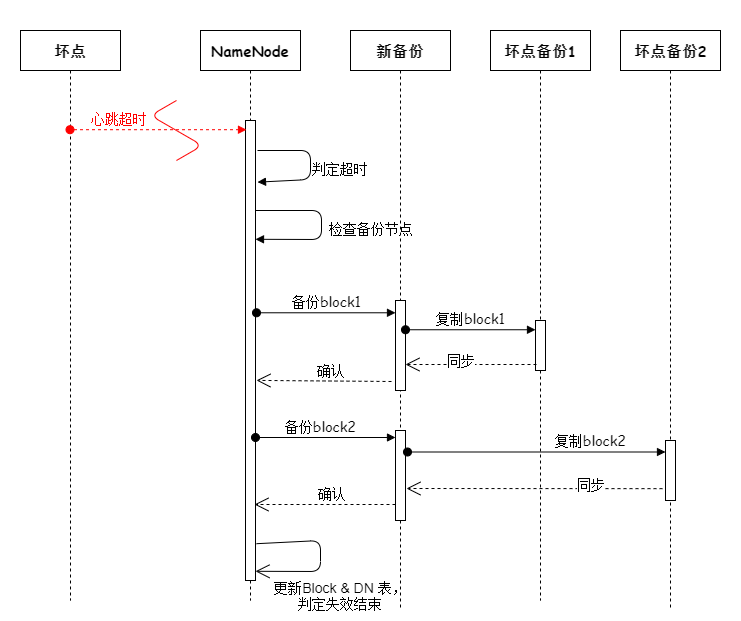

The diagram above was exported from draw.io. Its source (the exported page's mxGraphModel, read from the mxfile embedded in the PNG):
<mxGraphModel dx="1091" dy="781" grid="1" gridSize="10" guides="1" tooltips="1" connect="1" arrows="1" fold="1" page="1" pageScale="1" pageWidth="850" pageHeight="1100" math="0" shadow="0">
  <root>
    <mxCell id="0" />
    <mxCell id="1" parent="0" />
    <mxCell id="32" value="" style="rounded=0;whiteSpace=wrap;html=1;strokeColor=none;fontFamily=Comic Sans MS;fontSize=14;" parent="1" vertex="1">
      <mxGeometry x="80" y="120" width="740" height="620" as="geometry" />
    </mxCell>
    <mxCell id="2" value="&lt;font style=&quot;font-size: 15px&quot;&gt;&lt;b&gt;坏点&lt;/b&gt;&lt;/font&gt;" style="shape=umlLifeline;perimeter=lifelinePerimeter;whiteSpace=wrap;html=1;container=1;collapsible=0;recursiveResize=0;outlineConnect=0;strokeColor=#000000;fontFamily=Comic Sans MS;fontSize=14;" parent="1" vertex="1">
      <mxGeometry x="100" y="150" width="100" height="570" as="geometry" />
    </mxCell>
    <mxCell id="3" value="&lt;font style=&quot;font-size: 15px&quot;&gt;&lt;b&gt;NameNode&lt;/b&gt;&lt;/font&gt;" style="shape=umlLifeline;perimeter=lifelinePerimeter;whiteSpace=wrap;html=1;container=1;collapsible=0;recursiveResize=0;outlineConnect=0;strokeColor=#000000;fontFamily=Comic Sans MS;fontSize=14;" parent="1" vertex="1">
      <mxGeometry x="280" y="150" width="100" height="570" as="geometry" />
    </mxCell>
    <mxCell id="10" value="" style="html=1;points=[];perimeter=orthogonalPerimeter;strokeColor=#000000;fontFamily=Comic Sans MS;fontSize=14;" parent="3" vertex="1">
      <mxGeometry x="45" y="90" width="10" height="460" as="geometry" />
    </mxCell>
    <mxCell id="17" value="判定超时" style="html=1;verticalAlign=bottom;endArrow=block;strokeColor=#000000;entryX=1.2;entryY=0.134;entryDx=0;entryDy=0;entryPerimeter=0;fontFamily=Comic Sans MS;fontSize=14;" parent="3" target="10" edge="1">
      <mxGeometry x="0.2148" y="-30" width="80" relative="1" as="geometry">
        <mxPoint x="57" y="120" as="sourcePoint" />
        <mxPoint x="120" y="180" as="targetPoint" />
        <Array as="points">
          <mxPoint x="110" y="120" />
          <mxPoint x="110" y="149" />
        </Array>
        <mxPoint x="30" y="30" as="offset" />
      </mxGeometry>
    </mxCell>
    <mxCell id="18" value="检查备份节点" style="html=1;verticalAlign=bottom;endArrow=block;strokeColor=#000000;entryX=0.9;entryY=0.27;entryDx=0;entryDy=0;entryPerimeter=0;fontFamily=Comic Sans MS;fontSize=14;" parent="3" edge="1">
      <mxGeometry x="0.1801" y="-49" width="80" relative="1" as="geometry">
        <mxPoint x="55" y="180" as="sourcePoint" />
        <mxPoint x="55" y="208.79999999999995" as="targetPoint" />
        <Array as="points">
          <mxPoint x="121" y="180" />
          <mxPoint x="121" y="209" />
        </Array>
        <mxPoint x="49" y="49" as="offset" />
      </mxGeometry>
    </mxCell>
    <mxCell id="33" value="" style="endArrow=open;endFill=1;endSize=12;html=1;exitX=1.1;exitY=0.92;exitDx=0;exitDy=0;exitPerimeter=0;entryX=1;entryY=0.98;entryDx=0;entryDy=0;entryPerimeter=0;" parent="3" edge="1">
      <mxGeometry width="160" relative="1" as="geometry">
        <mxPoint x="56" y="513.2" as="sourcePoint" />
        <mxPoint x="55" y="540.8" as="targetPoint" />
        <Array as="points">
          <mxPoint x="120" y="510" />
          <mxPoint x="120" y="541" />
        </Array>
      </mxGeometry>
    </mxCell>
    <mxCell id="4" value="&lt;span style=&quot;font-size: 15px&quot;&gt;&lt;b&gt;新备份&lt;/b&gt;&lt;/span&gt;" style="shape=umlLifeline;perimeter=lifelinePerimeter;whiteSpace=wrap;html=1;container=1;collapsible=0;recursiveResize=0;outlineConnect=0;strokeColor=#000000;fontFamily=Comic Sans MS;fontSize=14;" parent="1" vertex="1">
      <mxGeometry x="430" y="150" width="100" height="580" as="geometry" />
    </mxCell>
    <mxCell id="19" value="" style="html=1;points=[];perimeter=orthogonalPerimeter;strokeColor=#000000;fontFamily=Comic Sans MS;fontSize=14;" parent="4" vertex="1">
      <mxGeometry x="45" y="270" width="10" height="90" as="geometry" />
    </mxCell>
    <mxCell id="23" value="" style="html=1;points=[];perimeter=orthogonalPerimeter;strokeColor=#000000;fontFamily=Comic Sans MS;fontSize=14;" parent="4" vertex="1">
      <mxGeometry x="45" y="400" width="10" height="90" as="geometry" />
    </mxCell>
    <mxCell id="5" value="&lt;font style=&quot;font-size: 15px&quot;&gt;&lt;b&gt;坏点备份1&lt;/b&gt;&lt;/font&gt;" style="shape=umlLifeline;perimeter=lifelinePerimeter;whiteSpace=wrap;html=1;container=1;collapsible=0;recursiveResize=0;outlineConnect=0;strokeColor=#000000;fontFamily=Comic Sans MS;fontSize=14;" parent="1" vertex="1">
      <mxGeometry x="570" y="150" width="100" height="570" as="geometry" />
    </mxCell>
    <mxCell id="21" value="" style="html=1;points=[];perimeter=orthogonalPerimeter;strokeColor=#000000;fontFamily=Comic Sans MS;fontSize=14;" parent="5" vertex="1">
      <mxGeometry x="45" y="290" width="10" height="50" as="geometry" />
    </mxCell>
    <mxCell id="6" value="&lt;font style=&quot;font-size: 15px&quot;&gt;&lt;b&gt;坏点备份2&lt;/b&gt;&lt;/font&gt;" style="shape=umlLifeline;perimeter=lifelinePerimeter;whiteSpace=wrap;html=1;container=1;collapsible=0;recursiveResize=0;outlineConnect=0;strokeColor=#000000;fontFamily=Comic Sans MS;fontSize=14;" parent="1" vertex="1">
      <mxGeometry x="700" y="150" width="100" height="580" as="geometry" />
    </mxCell>
    <mxCell id="25" value="" style="html=1;points=[];perimeter=orthogonalPerimeter;strokeColor=#000000;fontFamily=Comic Sans MS;fontSize=14;" parent="6" vertex="1">
      <mxGeometry x="45" y="410" width="10" height="60" as="geometry" />
    </mxCell>
    <mxCell id="11" value="&lt;font color=&quot;#ff0000&quot;&gt;心跳超时&lt;/font&gt;" style="html=1;verticalAlign=bottom;startArrow=oval;endArrow=block;startSize=8;dashed=1;entryX=0.1;entryY=0.02;entryDx=0;entryDy=0;entryPerimeter=0;strokeColor=#FF0000;fontFamily=Comic Sans MS;fontSize=14;" parent="1" source="2" target="10" edge="1">
      <mxGeometry x="-0.4535" relative="1" as="geometry">
        <mxPoint x="160" y="380" as="sourcePoint" />
        <mxPoint as="offset" />
      </mxGeometry>
    </mxCell>
    <mxCell id="12" value="" style="edgeStyle=isometricEdgeStyle;endArrow=none;html=1;strokeColor=#FF0000;fontFamily=Comic Sans MS;fontSize=14;" parent="1" edge="1">
      <mxGeometry width="50" height="100" relative="1" as="geometry">
        <mxPoint x="255.98000000000002" y="280" as="sourcePoint" />
        <mxPoint x="255.98000000000002" y="220" as="targetPoint" />
      </mxGeometry>
    </mxCell>
    <mxCell id="20" value="备份block1" style="html=1;verticalAlign=bottom;startArrow=oval;endArrow=block;startSize=8;strokeColor=#000000;exitX=1.1;exitY=0.418;exitDx=0;exitDy=0;exitPerimeter=0;fontFamily=Comic Sans MS;fontSize=14;" parent="1" source="10" target="19" edge="1">
      <mxGeometry relative="1" as="geometry">
        <mxPoint x="415" y="420" as="sourcePoint" />
      </mxGeometry>
    </mxCell>
    <mxCell id="22" value="复制block1" style="html=1;verticalAlign=bottom;startArrow=oval;endArrow=block;startSize=8;strokeColor=#000000;fontFamily=Comic Sans MS;fontSize=14;exitX=1;exitY=0.325;exitDx=0;exitDy=0;exitPerimeter=0;" parent="1" source="19" target="21" edge="1">
      <mxGeometry relative="1" as="geometry">
        <mxPoint x="690" y="440" as="sourcePoint" />
        <mxPoint as="offset" />
      </mxGeometry>
    </mxCell>
    <mxCell id="24" value="备份block2" style="html=1;verticalAlign=bottom;startArrow=oval;endArrow=block;startSize=8;strokeColor=#000000;fontFamily=Comic Sans MS;fontSize=14;" parent="1" edge="1">
      <mxGeometry x="-0.0714" relative="1" as="geometry">
        <mxPoint x="335" y="557" as="sourcePoint" />
        <mxPoint as="offset" />
        <mxPoint x="475" y="557" as="targetPoint" />
      </mxGeometry>
    </mxCell>
    <mxCell id="26" value="复制block2" style="html=1;verticalAlign=bottom;startArrow=oval;endArrow=block;startSize=8;strokeColor=#000000;fontFamily=Comic Sans MS;fontSize=14;exitX=1.2;exitY=0.15;exitDx=0;exitDy=0;exitPerimeter=0;" parent="1" edge="1">
      <mxGeometry x="0.4186" y="1" relative="1" as="geometry">
        <mxPoint x="487" y="571.5" as="sourcePoint" />
        <mxPoint as="offset" />
        <mxPoint x="745" y="571.5" as="targetPoint" />
      </mxGeometry>
    </mxCell>
    <mxCell id="27" value="确认" style="endArrow=open;endSize=12;dashed=1;html=1;strokeColor=#000000;fontFamily=Comic Sans MS;fontSize=14;entryX=1.1;entryY=0.565;entryDx=0;entryDy=0;entryPerimeter=0;" parent="1" target="10" edge="1">
      <mxGeometry x="-0.0962" y="-11" width="160" relative="1" as="geometry">
        <mxPoint x="471" y="501" as="sourcePoint" />
        <mxPoint x="530" y="500" as="targetPoint" />
        <mxPoint as="offset" />
      </mxGeometry>
    </mxCell>
    <mxCell id="28" value="同步" style="endArrow=open;endSize=12;dashed=1;html=1;strokeColor=#000000;fontFamily=Comic Sans MS;fontSize=14;exitX=0.1;exitY=0.88;exitDx=0;exitDy=0;exitPerimeter=0;" parent="1" source="21" target="19" edge="1">
      <mxGeometry x="0.1603" y="-4" width="160" relative="1" as="geometry">
        <mxPoint x="540" y="500" as="sourcePoint" />
        <mxPoint x="700" y="500" as="targetPoint" />
        <mxPoint as="offset" />
      </mxGeometry>
    </mxCell>
    <mxCell id="30" value="&lt;span style=&quot;font-weight: 400&quot;&gt;同步&lt;/span&gt;" style="endArrow=open;endSize=12;dashed=1;html=1;strokeColor=#000000;fontFamily=Comic Sans MS;fontSize=14;exitX=-0.3;exitY=0.886;exitDx=0;exitDy=0;exitPerimeter=0;fontStyle=1;" parent="1" edge="1">
      <mxGeometry x="-0.4375" y="-4" width="160" relative="1" as="geometry">
        <mxPoint x="742" y="608.1600000000001" as="sourcePoint" />
        <mxPoint x="486" y="608" as="targetPoint" />
        <mxPoint as="offset" />
      </mxGeometry>
    </mxCell>
    <mxCell id="31" value="确认" style="endArrow=open;endSize=12;dashed=1;html=1;strokeColor=#000000;fontFamily=Comic Sans MS;fontSize=14;entryX=0.9;entryY=0.85;entryDx=0;entryDy=0;entryPerimeter=0;" parent="1" edge="1">
      <mxGeometry x="-0.0962" y="-11" width="160" relative="1" as="geometry">
        <mxPoint x="475" y="624" as="sourcePoint" />
        <mxPoint x="334" y="624" as="targetPoint" />
        <mxPoint as="offset" />
      </mxGeometry>
    </mxCell>
    <mxCell id="34" value="&lt;font style=&quot;font-size: 14px&quot;&gt;更新Block &amp;amp;&amp;nbsp;DN&amp;nbsp;表，判定失效结束&lt;/font&gt;" style="text;html=1;strokeColor=none;fillColor=none;align=center;verticalAlign=middle;whiteSpace=wrap;rounded=0;" parent="1" vertex="1">
      <mxGeometry x="350" y="700" width="140" height="30" as="geometry" />
    </mxCell>
  </root>
</mxGraphModel>